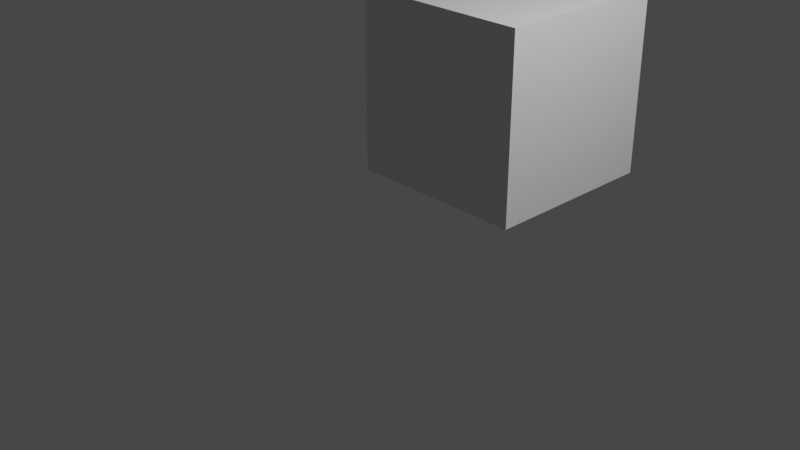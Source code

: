 # Source: keyframes.blend  (saved by Blender 2.82.7; exported with 4.5.12 LTS)
import bpy
from mathutils import Matrix  # noqa: F401  (used for matrix-valued properties, if any)

bpy.ops.wm.read_factory_settings(use_empty=True)
scene = bpy.context.scene
scene.name = 'Scene'

# ---- collections
col_collection = bpy.data.collections.new('Collection'); scene.collection.children.link(col_collection)

# ---- materials (node trees are filled in below, after node groups)
mat_material = bpy.data.materials.new('Material')
mat_material.alpha_threshold = 0.0
mat_material.use_transparent_shadow = False
mat_material.line_color = (0.0, 0.0, 0.0, 1.0)

# ---- material node trees
mat_material.use_nodes = True; mat_material.node_tree.nodes.clear()
_N = mat_material.node_tree.nodes; _L = mat_material.node_tree.links
n0 = _N.new('ShaderNodeOutputMaterial'); n0.name = 'Material Output'; n0.location = (300, 300)
n1 = _N.new('ShaderNodeBsdfPrincipled'); n1.name = 'Principled BSDF'; n1.location = (10, 300)
n1.distribution = 'GGX'
n1.subsurface_method = 'BURLEY'
n1.inputs[2].default_value = 0.4
n1.inputs[3].default_value = 1.45
n1.inputs[27].default_value = (0.0, 0.0, 0.0, 1.0)
n1.inputs[28].default_value = 1.0
_L.new(n1.outputs[0], n0.inputs[0])
n0.is_active_output = True

# ---- world
world_world = bpy.data.worlds.new('World'); scene.world = world_world
world_world.use_nodes = True; world_world.node_tree.nodes.clear()
_N = world_world.node_tree.nodes; _L = world_world.node_tree.links
n0 = _N.new('ShaderNodeOutputWorld'); n0.name = 'World Output'; n0.location = (300, 300)
n1 = _N.new('ShaderNodeBackground'); n1.name = 'Background'; n1.location = (10, 300)
n1.inputs[0].default_value = (0.05088, 0.05088, 0.05088, 1.0)
_L.new(n1.outputs[0], n0.inputs[0])
n0.is_active_output = True
world_world.color = (0.05088, 0.05088, 0.05088)
world_world.use_sun_shadow = False
world_world.sun_shadow_jitter_overblur = 0.0

# ---- cameras
cam_camera = bpy.data.cameras.new('Camera')
cam_camera.clip_end = 100.0
cam_camera.ortho_scale = 7.314

# ---- lights
light_light = bpy.data.lights.new('Light', 'POINT')
light_light.transmission_factor = 0.0
light_light.energy = 1000.0
light_light.shadow_soft_size = 0.1
light_light.shadow_maximum_resolution = 0.006
light_light.use_absolute_resolution = True

# ---- meshes
me_cube = bpy.data.meshes.new('Cube')
me_cube.from_pydata([(1.0, 1.0, 1.0), (1.0, 1.0, -1.0), (1.0, -1.0, 1.0), (1.0, -1.0, -1.0), (-1.0, 1.0, 1.0), (-1.0, 1.0, -1.0), (-1.0, -1.0, 1.0), (-1.0, -1.0, -1.0)], [], [(0, 4, 6, 2), (3, 2, 6, 7), (7, 6, 4, 5), (5, 1, 3, 7), (1, 0, 2, 3), (5, 4, 0, 1)])
_uv = me_cube.uv_layers.new(name='UVMap')
_uv.uv.foreach_set('vector', [0.625, 0.5, 0.875, 0.5, 0.875, 0.75, 0.625, 0.75, 0.375, 0.75, 0.625, 0.75, 0.625, 1.0, 0.375, 1.0, 0.375, 0.0, 0.625, 0.0, 0.625, 0.25, 0.375, 0.25, 0.125, 0.5, 0.375, 0.5, 0.375, 0.75, 0.125, 0.75, 0.375, 0.5, 0.625, 0.5, 0.625, 0.75, 0.375, 0.75, 0.375, 0.25, 0.625, 0.25, 0.625, 0.5, 0.375, 0.5])
me_cube.materials.append(mat_material)
me_cube.use_remesh_preserve_volume = False
me_cube.use_remesh_preserve_attributes = False
me_cube.use_mirror_vertex_groups = False
me_cube.update()
me_cube_001 = bpy.data.meshes.new('Cube.001')
me_cube_001.from_pydata([(-1.0, -1.0, -1.0), (-1.0, -1.0, 1.0), (-1.0, 1.0, -1.0), (-1.0, 1.0, 1.0), (1.0, -1.0, -1.0), (1.0, -1.0, 1.0), (1.0, 1.0, -1.0), (1.0, 1.0, 1.0)], [], [(0, 1, 3, 2), (2, 3, 7, 6), (6, 7, 5, 4), (4, 5, 1, 0), (2, 6, 4, 0), (7, 3, 1, 5)])
_uv = me_cube_001.uv_layers.new(name='UVMap')
_uv.uv.foreach_set('vector', [0.375, 0.0, 0.625, 0.0, 0.625, 0.25, 0.375, 0.25, 0.375, 0.25, 0.625, 0.25, 0.625, 0.5, 0.375, 0.5, 0.375, 0.5, 0.625, 0.5, 0.625, 0.75, 0.375, 0.75, 0.375, 0.75, 0.625, 0.75, 0.625, 1.0, 0.375, 1.0, 0.125, 0.5, 0.375, 0.5, 0.375, 0.75, 0.125, 0.75, 0.625, 0.5, 0.875, 0.5, 0.875, 0.75, 0.625, 0.75])
me_cube_001.use_remesh_fix_poles = True
me_cube_001.use_remesh_preserve_attributes = False
me_cube_001.use_mirror_vertex_groups = False
me_cube_001.update()

# ---- objects
ob_cube = bpy.data.objects.new('Cube', me_cube)
ob_light = bpy.data.objects.new('Light', light_light)
ob_camera = bpy.data.objects.new('Camera', cam_camera)
ob_cube_001 = bpy.data.objects.new('Cube.001', me_cube_001)

# ---- transforms, parenting, visibility, modifiers, constraints
ob_cube.location = (0.08168, 1.396, 1.133)
ob_cube.lock_rotations_4d = False
ob_cube.empty_display_type = 'ARROWS'
ob_cube.lineart.crease_threshold = 0.0
ob_light.location = (4.076, 1.005, 5.904)
ob_light.rotation_euler = (0.6503, 0.05522, 1.866)
ob_light.lock_rotations_4d = False
ob_light.empty_display_type = 'ARROWS'
ob_light.color = (0.0, 0.0, 0.0, 0.0)
ob_light.lineart.crease_threshold = 0.0
ob_camera.location = (7.359, -6.926, 4.958)
ob_camera.rotation_euler = (1.109, 0.0, 0.8149)
ob_camera.lock_rotations_4d = False
ob_camera.empty_display_type = 'ARROWS'
ob_camera.color = (0.0, 0.0, 0.0, 0.0)
ob_camera.display_type = 'WIRE'
ob_camera.lineart.crease_threshold = 0.0
ob_cube_001.location = (-2.092, -3.393, -8.197)
ob_cube_001.lineart.crease_threshold = 0.0

# ---- collection membership
col_collection.objects.link(ob_cube)
col_collection.objects.link(ob_light)
col_collection.objects.link(ob_camera)
col_collection.objects.link(ob_cube_001)

# ---- scene / render settings (as saved in the file)
scene.camera = ob_camera
scene.frame_start = 1; scene.frame_end = 350; scene.frame_set(19)
scene.render.engine = 'BLENDER_EEVEE_NEXT'
scene.cycles.use_denoising = False
scene.cycles.samples = 128
scene.cycles.sampling_pattern = 'TABULATED_SOBOL'
scene.cycles.use_adaptive_sampling = False
scene.cycles.use_light_tree = False
scene.view_settings.view_transform = 'Filmic'
bpy.context.view_layer.update()
